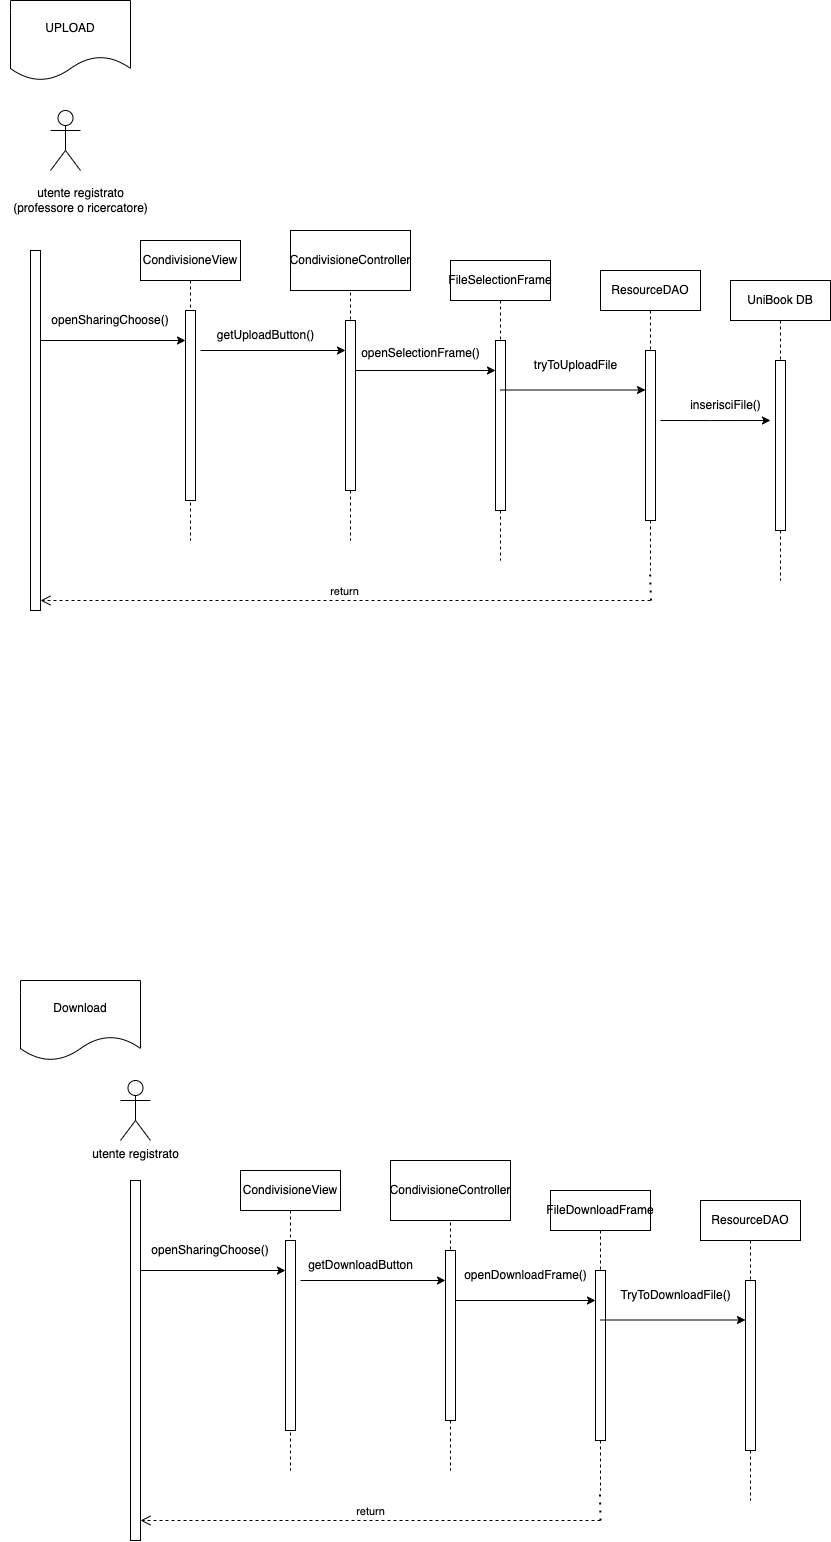

The diagram above was exported from draw.io. Its source (the exported page's mxGraphModel, read from the mxfile embedded in the PNG):
<mxGraphModel dx="2146" dy="1773" grid="1" gridSize="10" guides="1" tooltips="1" connect="1" arrows="1" fold="1" page="1" pageScale="1" pageWidth="850" pageHeight="1100" math="0" shadow="0">
  <root>
    <mxCell id="0" />
    <mxCell id="1" parent="0" />
    <mxCell id="aM9ryv3xv72pqoxQDRHE-1" value="CondivisioneView" style="shape=umlLifeline;perimeter=lifelinePerimeter;whiteSpace=wrap;html=1;container=0;dropTarget=0;collapsible=0;recursiveResize=0;outlineConnect=0;portConstraint=eastwest;newEdgeStyle={&quot;edgeStyle&quot;:&quot;elbowEdgeStyle&quot;,&quot;elbow&quot;:&quot;vertical&quot;,&quot;curved&quot;:0,&quot;rounded&quot;:0};" parent="1" vertex="1">
      <mxGeometry x="-710" y="-700" width="100" height="300" as="geometry" />
    </mxCell>
    <mxCell id="aM9ryv3xv72pqoxQDRHE-2" value="" style="html=1;points=[];perimeter=orthogonalPerimeter;outlineConnect=0;targetShapes=umlLifeline;portConstraint=eastwest;newEdgeStyle={&quot;edgeStyle&quot;:&quot;elbowEdgeStyle&quot;,&quot;elbow&quot;:&quot;vertical&quot;,&quot;curved&quot;:0,&quot;rounded&quot;:0};" parent="aM9ryv3xv72pqoxQDRHE-1" vertex="1">
      <mxGeometry x="45" y="70" width="10" height="190" as="geometry" />
    </mxCell>
    <mxCell id="aM9ryv3xv72pqoxQDRHE-5" value="" style="shape=umlLifeline;perimeter=lifelinePerimeter;whiteSpace=wrap;html=1;container=0;dropTarget=0;collapsible=0;recursiveResize=0;outlineConnect=0;portConstraint=eastwest;newEdgeStyle={&quot;edgeStyle&quot;:&quot;elbowEdgeStyle&quot;,&quot;elbow&quot;:&quot;vertical&quot;,&quot;curved&quot;:0,&quot;rounded&quot;:0};" parent="1" vertex="1">
      <mxGeometry x="-550" y="-700" width="100" height="300" as="geometry" />
    </mxCell>
    <mxCell id="aM9ryv3xv72pqoxQDRHE-6" value="" style="html=1;points=[];perimeter=orthogonalPerimeter;outlineConnect=0;targetShapes=umlLifeline;portConstraint=eastwest;newEdgeStyle={&quot;edgeStyle&quot;:&quot;elbowEdgeStyle&quot;,&quot;elbow&quot;:&quot;vertical&quot;,&quot;curved&quot;:0,&quot;rounded&quot;:0};" parent="aM9ryv3xv72pqoxQDRHE-5" vertex="1">
      <mxGeometry x="45" y="80" width="10" height="170" as="geometry" />
    </mxCell>
    <mxCell id="q1xlFWC6OO_EaD9DQS7r-1" value="FileSelectionFrame&lt;br&gt;" style="shape=umlLifeline;perimeter=lifelinePerimeter;whiteSpace=wrap;html=1;container=0;dropTarget=0;collapsible=0;recursiveResize=0;outlineConnect=0;portConstraint=eastwest;newEdgeStyle={&quot;edgeStyle&quot;:&quot;elbowEdgeStyle&quot;,&quot;elbow&quot;:&quot;vertical&quot;,&quot;curved&quot;:0,&quot;rounded&quot;:0};" vertex="1" parent="1">
      <mxGeometry x="-400" y="-680" width="100" height="300" as="geometry" />
    </mxCell>
    <mxCell id="q1xlFWC6OO_EaD9DQS7r-2" value="" style="html=1;points=[];perimeter=orthogonalPerimeter;outlineConnect=0;targetShapes=umlLifeline;portConstraint=eastwest;newEdgeStyle={&quot;edgeStyle&quot;:&quot;elbowEdgeStyle&quot;,&quot;elbow&quot;:&quot;vertical&quot;,&quot;curved&quot;:0,&quot;rounded&quot;:0};" vertex="1" parent="q1xlFWC6OO_EaD9DQS7r-1">
      <mxGeometry x="45" y="80" width="10" height="170" as="geometry" />
    </mxCell>
    <mxCell id="q1xlFWC6OO_EaD9DQS7r-4" value="UPLOAD" style="shape=document;whiteSpace=wrap;html=1;boundedLbl=1;" vertex="1" parent="1">
      <mxGeometry x="-840" y="-940" width="120" height="80" as="geometry" />
    </mxCell>
    <mxCell id="q1xlFWC6OO_EaD9DQS7r-5" value="CondivisioneController&lt;br&gt;" style="rounded=0;whiteSpace=wrap;html=1;" vertex="1" parent="1">
      <mxGeometry x="-560" y="-710" width="120" height="60" as="geometry" />
    </mxCell>
    <mxCell id="q1xlFWC6OO_EaD9DQS7r-6" value="utente registrato&lt;br&gt;(professore o ricercatore)" style="text;html=1;align=center;verticalAlign=middle;resizable=0;points=[];autosize=1;strokeColor=none;fillColor=none;" vertex="1" parent="1">
      <mxGeometry x="-850" y="-760" width="160" height="40" as="geometry" />
    </mxCell>
    <mxCell id="q1xlFWC6OO_EaD9DQS7r-12" value="ResourceDAO" style="shape=umlLifeline;perimeter=lifelinePerimeter;whiteSpace=wrap;html=1;container=0;dropTarget=0;collapsible=0;recursiveResize=0;outlineConnect=0;portConstraint=eastwest;newEdgeStyle={&quot;edgeStyle&quot;:&quot;elbowEdgeStyle&quot;,&quot;elbow&quot;:&quot;vertical&quot;,&quot;curved&quot;:0,&quot;rounded&quot;:0};" vertex="1" parent="1">
      <mxGeometry x="-250" y="-670" width="100" height="300" as="geometry" />
    </mxCell>
    <mxCell id="q1xlFWC6OO_EaD9DQS7r-13" value="" style="html=1;points=[];perimeter=orthogonalPerimeter;outlineConnect=0;targetShapes=umlLifeline;portConstraint=eastwest;newEdgeStyle={&quot;edgeStyle&quot;:&quot;elbowEdgeStyle&quot;,&quot;elbow&quot;:&quot;vertical&quot;,&quot;curved&quot;:0,&quot;rounded&quot;:0};" vertex="1" parent="q1xlFWC6OO_EaD9DQS7r-12">
      <mxGeometry x="45" y="80" width="10" height="170" as="geometry" />
    </mxCell>
    <mxCell id="q1xlFWC6OO_EaD9DQS7r-16" value="UniBook DB" style="shape=umlLifeline;perimeter=lifelinePerimeter;whiteSpace=wrap;html=1;container=0;dropTarget=0;collapsible=0;recursiveResize=0;outlineConnect=0;portConstraint=eastwest;newEdgeStyle={&quot;edgeStyle&quot;:&quot;elbowEdgeStyle&quot;,&quot;elbow&quot;:&quot;vertical&quot;,&quot;curved&quot;:0,&quot;rounded&quot;:0};" vertex="1" parent="1">
      <mxGeometry x="-120" y="-660" width="100" height="300" as="geometry" />
    </mxCell>
    <mxCell id="q1xlFWC6OO_EaD9DQS7r-17" value="" style="html=1;points=[];perimeter=orthogonalPerimeter;outlineConnect=0;targetShapes=umlLifeline;portConstraint=eastwest;newEdgeStyle={&quot;edgeStyle&quot;:&quot;elbowEdgeStyle&quot;,&quot;elbow&quot;:&quot;vertical&quot;,&quot;curved&quot;:0,&quot;rounded&quot;:0};" vertex="1" parent="q1xlFWC6OO_EaD9DQS7r-16">
      <mxGeometry x="45" y="80" width="10" height="170" as="geometry" />
    </mxCell>
    <mxCell id="q1xlFWC6OO_EaD9DQS7r-27" value="" style="shape=umlActor;verticalLabelPosition=bottom;verticalAlign=top;html=1;outlineConnect=0;" vertex="1" parent="1">
      <mxGeometry x="-800" y="-830" width="30" height="60" as="geometry" />
    </mxCell>
    <mxCell id="q1xlFWC6OO_EaD9DQS7r-28" value="" style="endArrow=classic;html=1;rounded=0;" edge="1" parent="1">
      <mxGeometry width="50" height="50" relative="1" as="geometry">
        <mxPoint x="-495" y="-570" as="sourcePoint" />
        <mxPoint x="-355" y="-570" as="targetPoint" />
      </mxGeometry>
    </mxCell>
    <mxCell id="q1xlFWC6OO_EaD9DQS7r-29" value="" style="endArrow=classic;html=1;rounded=0;" edge="1" parent="1">
      <mxGeometry width="50" height="50" relative="1" as="geometry">
        <mxPoint x="-650" y="-590" as="sourcePoint" />
        <mxPoint x="-505" y="-590" as="targetPoint" />
      </mxGeometry>
    </mxCell>
    <mxCell id="q1xlFWC6OO_EaD9DQS7r-30" value="" style="endArrow=classic;html=1;rounded=0;" edge="1" parent="1">
      <mxGeometry width="50" height="50" relative="1" as="geometry">
        <mxPoint x="-350" y="-550.5" as="sourcePoint" />
        <mxPoint x="-205" y="-550.5" as="targetPoint" />
      </mxGeometry>
    </mxCell>
    <mxCell id="q1xlFWC6OO_EaD9DQS7r-32" value="" style="endArrow=classic;html=1;rounded=0;" edge="1" parent="1">
      <mxGeometry width="50" height="50" relative="1" as="geometry">
        <mxPoint x="-190" y="-520" as="sourcePoint" />
        <mxPoint x="-80" y="-520" as="targetPoint" />
        <Array as="points">
          <mxPoint x="-140" y="-519.95" />
        </Array>
      </mxGeometry>
    </mxCell>
    <mxCell id="q1xlFWC6OO_EaD9DQS7r-33" value="" style="html=1;points=[];perimeter=orthogonalPerimeter;outlineConnect=0;targetShapes=umlLifeline;portConstraint=eastwest;newEdgeStyle={&quot;edgeStyle&quot;:&quot;elbowEdgeStyle&quot;,&quot;elbow&quot;:&quot;vertical&quot;,&quot;curved&quot;:0,&quot;rounded&quot;:0};" vertex="1" parent="1">
      <mxGeometry x="-820" y="-690" width="10" height="360" as="geometry" />
    </mxCell>
    <mxCell id="q1xlFWC6OO_EaD9DQS7r-35" value="" style="endArrow=classic;html=1;rounded=0;" edge="1" parent="1">
      <mxGeometry width="50" height="50" relative="1" as="geometry">
        <mxPoint x="-810" y="-600" as="sourcePoint" />
        <mxPoint x="-665" y="-600" as="targetPoint" />
      </mxGeometry>
    </mxCell>
    <mxCell id="q1xlFWC6OO_EaD9DQS7r-37" value="openSharingChoose()" style="text;html=1;strokeColor=none;fillColor=none;align=center;verticalAlign=middle;whiteSpace=wrap;rounded=0;" vertex="1" parent="1">
      <mxGeometry x="-770" y="-630" width="60" height="20" as="geometry" />
    </mxCell>
    <mxCell id="q1xlFWC6OO_EaD9DQS7r-38" value="CondivisioneView" style="shape=umlLifeline;perimeter=lifelinePerimeter;whiteSpace=wrap;html=1;container=0;dropTarget=0;collapsible=0;recursiveResize=0;outlineConnect=0;portConstraint=eastwest;newEdgeStyle={&quot;edgeStyle&quot;:&quot;elbowEdgeStyle&quot;,&quot;elbow&quot;:&quot;vertical&quot;,&quot;curved&quot;:0,&quot;rounded&quot;:0};" vertex="1" parent="1">
      <mxGeometry x="-610" y="230" width="100" height="300" as="geometry" />
    </mxCell>
    <mxCell id="q1xlFWC6OO_EaD9DQS7r-39" value="" style="html=1;points=[];perimeter=orthogonalPerimeter;outlineConnect=0;targetShapes=umlLifeline;portConstraint=eastwest;newEdgeStyle={&quot;edgeStyle&quot;:&quot;elbowEdgeStyle&quot;,&quot;elbow&quot;:&quot;vertical&quot;,&quot;curved&quot;:0,&quot;rounded&quot;:0};" vertex="1" parent="q1xlFWC6OO_EaD9DQS7r-38">
      <mxGeometry x="45" y="70" width="10" height="190" as="geometry" />
    </mxCell>
    <mxCell id="q1xlFWC6OO_EaD9DQS7r-40" value="" style="shape=umlLifeline;perimeter=lifelinePerimeter;whiteSpace=wrap;html=1;container=0;dropTarget=0;collapsible=0;recursiveResize=0;outlineConnect=0;portConstraint=eastwest;newEdgeStyle={&quot;edgeStyle&quot;:&quot;elbowEdgeStyle&quot;,&quot;elbow&quot;:&quot;vertical&quot;,&quot;curved&quot;:0,&quot;rounded&quot;:0};" vertex="1" parent="1">
      <mxGeometry x="-450" y="230" width="100" height="300" as="geometry" />
    </mxCell>
    <mxCell id="q1xlFWC6OO_EaD9DQS7r-41" value="" style="html=1;points=[];perimeter=orthogonalPerimeter;outlineConnect=0;targetShapes=umlLifeline;portConstraint=eastwest;newEdgeStyle={&quot;edgeStyle&quot;:&quot;elbowEdgeStyle&quot;,&quot;elbow&quot;:&quot;vertical&quot;,&quot;curved&quot;:0,&quot;rounded&quot;:0};" vertex="1" parent="q1xlFWC6OO_EaD9DQS7r-40">
      <mxGeometry x="45" y="80" width="10" height="170" as="geometry" />
    </mxCell>
    <mxCell id="q1xlFWC6OO_EaD9DQS7r-42" value="FileDownloadFrame" style="shape=umlLifeline;perimeter=lifelinePerimeter;whiteSpace=wrap;html=1;container=0;dropTarget=0;collapsible=0;recursiveResize=0;outlineConnect=0;portConstraint=eastwest;newEdgeStyle={&quot;edgeStyle&quot;:&quot;elbowEdgeStyle&quot;,&quot;elbow&quot;:&quot;vertical&quot;,&quot;curved&quot;:0,&quot;rounded&quot;:0};" vertex="1" parent="1">
      <mxGeometry x="-300" y="250" width="100" height="300" as="geometry" />
    </mxCell>
    <mxCell id="q1xlFWC6OO_EaD9DQS7r-43" value="" style="html=1;points=[];perimeter=orthogonalPerimeter;outlineConnect=0;targetShapes=umlLifeline;portConstraint=eastwest;newEdgeStyle={&quot;edgeStyle&quot;:&quot;elbowEdgeStyle&quot;,&quot;elbow&quot;:&quot;vertical&quot;,&quot;curved&quot;:0,&quot;rounded&quot;:0};" vertex="1" parent="q1xlFWC6OO_EaD9DQS7r-42">
      <mxGeometry x="45" y="80" width="10" height="170" as="geometry" />
    </mxCell>
    <mxCell id="q1xlFWC6OO_EaD9DQS7r-44" value="Download&lt;br&gt;" style="shape=document;whiteSpace=wrap;html=1;boundedLbl=1;" vertex="1" parent="1">
      <mxGeometry x="-830" y="40" width="120" height="80" as="geometry" />
    </mxCell>
    <mxCell id="q1xlFWC6OO_EaD9DQS7r-45" value="CondivisioneController&lt;br&gt;" style="rounded=0;whiteSpace=wrap;html=1;" vertex="1" parent="1">
      <mxGeometry x="-460" y="220" width="120" height="60" as="geometry" />
    </mxCell>
    <mxCell id="q1xlFWC6OO_EaD9DQS7r-47" value="ResourceDAO" style="shape=umlLifeline;perimeter=lifelinePerimeter;whiteSpace=wrap;html=1;container=0;dropTarget=0;collapsible=0;recursiveResize=0;outlineConnect=0;portConstraint=eastwest;newEdgeStyle={&quot;edgeStyle&quot;:&quot;elbowEdgeStyle&quot;,&quot;elbow&quot;:&quot;vertical&quot;,&quot;curved&quot;:0,&quot;rounded&quot;:0};" vertex="1" parent="1">
      <mxGeometry x="-150" y="260" width="100" height="300" as="geometry" />
    </mxCell>
    <mxCell id="q1xlFWC6OO_EaD9DQS7r-48" value="" style="html=1;points=[];perimeter=orthogonalPerimeter;outlineConnect=0;targetShapes=umlLifeline;portConstraint=eastwest;newEdgeStyle={&quot;edgeStyle&quot;:&quot;elbowEdgeStyle&quot;,&quot;elbow&quot;:&quot;vertical&quot;,&quot;curved&quot;:0,&quot;rounded&quot;:0};" vertex="1" parent="q1xlFWC6OO_EaD9DQS7r-47">
      <mxGeometry x="45" y="80" width="10" height="170" as="geometry" />
    </mxCell>
    <mxCell id="q1xlFWC6OO_EaD9DQS7r-53" value="utente registrato&lt;br&gt;" style="shape=umlActor;verticalLabelPosition=bottom;verticalAlign=top;html=1;outlineConnect=0;" vertex="1" parent="1">
      <mxGeometry x="-730" y="140" width="30" height="60" as="geometry" />
    </mxCell>
    <mxCell id="q1xlFWC6OO_EaD9DQS7r-54" value="" style="endArrow=classic;html=1;rounded=0;" edge="1" parent="1">
      <mxGeometry width="50" height="50" relative="1" as="geometry">
        <mxPoint x="-395" y="360" as="sourcePoint" />
        <mxPoint x="-255" y="360" as="targetPoint" />
      </mxGeometry>
    </mxCell>
    <mxCell id="q1xlFWC6OO_EaD9DQS7r-55" value="" style="endArrow=classic;html=1;rounded=0;" edge="1" parent="1">
      <mxGeometry width="50" height="50" relative="1" as="geometry">
        <mxPoint x="-550" y="340" as="sourcePoint" />
        <mxPoint x="-405" y="340" as="targetPoint" />
      </mxGeometry>
    </mxCell>
    <mxCell id="q1xlFWC6OO_EaD9DQS7r-56" value="" style="endArrow=classic;html=1;rounded=0;" edge="1" parent="1">
      <mxGeometry width="50" height="50" relative="1" as="geometry">
        <mxPoint x="-250" y="379.5" as="sourcePoint" />
        <mxPoint x="-105" y="379.5" as="targetPoint" />
      </mxGeometry>
    </mxCell>
    <mxCell id="q1xlFWC6OO_EaD9DQS7r-59" value="" style="html=1;points=[];perimeter=orthogonalPerimeter;outlineConnect=0;targetShapes=umlLifeline;portConstraint=eastwest;newEdgeStyle={&quot;edgeStyle&quot;:&quot;elbowEdgeStyle&quot;,&quot;elbow&quot;:&quot;vertical&quot;,&quot;curved&quot;:0,&quot;rounded&quot;:0};" vertex="1" parent="1">
      <mxGeometry x="-720" y="240" width="10" height="360" as="geometry" />
    </mxCell>
    <mxCell id="q1xlFWC6OO_EaD9DQS7r-60" value="" style="endArrow=classic;html=1;rounded=0;" edge="1" parent="1">
      <mxGeometry width="50" height="50" relative="1" as="geometry">
        <mxPoint x="-710" y="330" as="sourcePoint" />
        <mxPoint x="-565" y="330" as="targetPoint" />
      </mxGeometry>
    </mxCell>
    <mxCell id="q1xlFWC6OO_EaD9DQS7r-61" value="openSharingChoose()" style="text;html=1;strokeColor=none;fillColor=none;align=center;verticalAlign=middle;whiteSpace=wrap;rounded=0;" vertex="1" parent="1">
      <mxGeometry x="-670" y="300" width="60" height="20" as="geometry" />
    </mxCell>
    <mxCell id="q1xlFWC6OO_EaD9DQS7r-65" value="openDownloadFrame()" style="text;html=1;align=center;verticalAlign=middle;resizable=0;points=[];autosize=1;strokeColor=none;fillColor=none;" vertex="1" parent="1">
      <mxGeometry x="-400" y="320" width="150" height="30" as="geometry" />
    </mxCell>
    <mxCell id="q1xlFWC6OO_EaD9DQS7r-66" value="TryToDownloadFile()" style="text;html=1;align=center;verticalAlign=middle;resizable=0;points=[];autosize=1;strokeColor=none;fillColor=none;" vertex="1" parent="1">
      <mxGeometry x="-240" y="340" width="130" height="30" as="geometry" />
    </mxCell>
    <mxCell id="q1xlFWC6OO_EaD9DQS7r-67" value="openSelectionFrame()" style="text;html=1;align=center;verticalAlign=middle;resizable=0;points=[];autosize=1;strokeColor=none;fillColor=none;" vertex="1" parent="1">
      <mxGeometry x="-500" y="-602" width="140" height="30" as="geometry" />
    </mxCell>
    <mxCell id="q1xlFWC6OO_EaD9DQS7r-70" value="return" style="html=1;verticalAlign=bottom;endArrow=open;dashed=1;endSize=8;curved=0;rounded=0;" edge="1" parent="1" target="q1xlFWC6OO_EaD9DQS7r-59">
      <mxGeometry relative="1" as="geometry">
        <mxPoint x="-250" y="580" as="sourcePoint" />
        <mxPoint x="-380" y="580" as="targetPoint" />
      </mxGeometry>
    </mxCell>
    <mxCell id="q1xlFWC6OO_EaD9DQS7r-71" value="" style="endArrow=none;dashed=1;html=1;dashPattern=1 3;strokeWidth=2;rounded=0;" edge="1" parent="1" target="q1xlFWC6OO_EaD9DQS7r-42">
      <mxGeometry width="50" height="50" relative="1" as="geometry">
        <mxPoint x="-250" y="580" as="sourcePoint" />
        <mxPoint x="-240" y="500" as="targetPoint" />
      </mxGeometry>
    </mxCell>
    <mxCell id="q1xlFWC6OO_EaD9DQS7r-73" value="inserisciFile()" style="text;html=1;align=center;verticalAlign=middle;resizable=0;points=[];autosize=1;strokeColor=none;fillColor=none;" vertex="1" parent="1">
      <mxGeometry x="-170" y="-550" width="90" height="30" as="geometry" />
    </mxCell>
    <mxCell id="q1xlFWC6OO_EaD9DQS7r-74" value="return" style="html=1;verticalAlign=bottom;endArrow=open;dashed=1;endSize=8;curved=0;rounded=0;" edge="1" parent="1" target="q1xlFWC6OO_EaD9DQS7r-33">
      <mxGeometry relative="1" as="geometry">
        <mxPoint x="-200" y="-340" as="sourcePoint" />
        <mxPoint x="-810" y="-340" as="targetPoint" />
      </mxGeometry>
    </mxCell>
    <mxCell id="q1xlFWC6OO_EaD9DQS7r-75" value="" style="endArrow=none;dashed=1;html=1;dashPattern=1 3;strokeWidth=2;rounded=0;" edge="1" parent="1">
      <mxGeometry width="50" height="50" relative="1" as="geometry">
        <mxPoint x="-199.5" y="-340" as="sourcePoint" />
        <mxPoint x="-200.5" y="-370" as="targetPoint" />
      </mxGeometry>
    </mxCell>
    <mxCell id="q1xlFWC6OO_EaD9DQS7r-78" value="tryToUploadFile" style="text;html=1;align=center;verticalAlign=middle;resizable=0;points=[];autosize=1;strokeColor=none;fillColor=none;" vertex="1" parent="1">
      <mxGeometry x="-330" y="-590" width="110" height="30" as="geometry" />
    </mxCell>
    <mxCell id="q1xlFWC6OO_EaD9DQS7r-79" value="getUploadButton()" style="text;html=1;align=center;verticalAlign=middle;resizable=0;points=[];autosize=1;strokeColor=none;fillColor=none;" vertex="1" parent="1">
      <mxGeometry x="-645" y="-620" width="120" height="30" as="geometry" />
    </mxCell>
    <mxCell id="q1xlFWC6OO_EaD9DQS7r-80" value="getDownloadButton" style="text;html=1;align=center;verticalAlign=middle;resizable=0;points=[];autosize=1;strokeColor=none;fillColor=none;" vertex="1" parent="1">
      <mxGeometry x="-555" y="310" width="130" height="30" as="geometry" />
    </mxCell>
  </root>
</mxGraphModel>